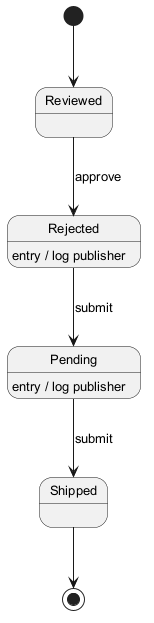

The diagram above was rendered by PlantUML. Its source (embedded in the PNG):
@startuml
skinparam backgroundColor #FFFFFF
skinparam classBackgroundColor #E8F4FA
skinparam classBorderColor #2C7DA0
skinparam defaultFontSize 13
[*] --> Reviewed
Reviewed --> Rejected : approve
Rejected --> Pending : submit
Rejected : entry / log publisher
Pending --> Shipped : submit
Pending : entry / log publisher
Shipped --> [*]
@enduml